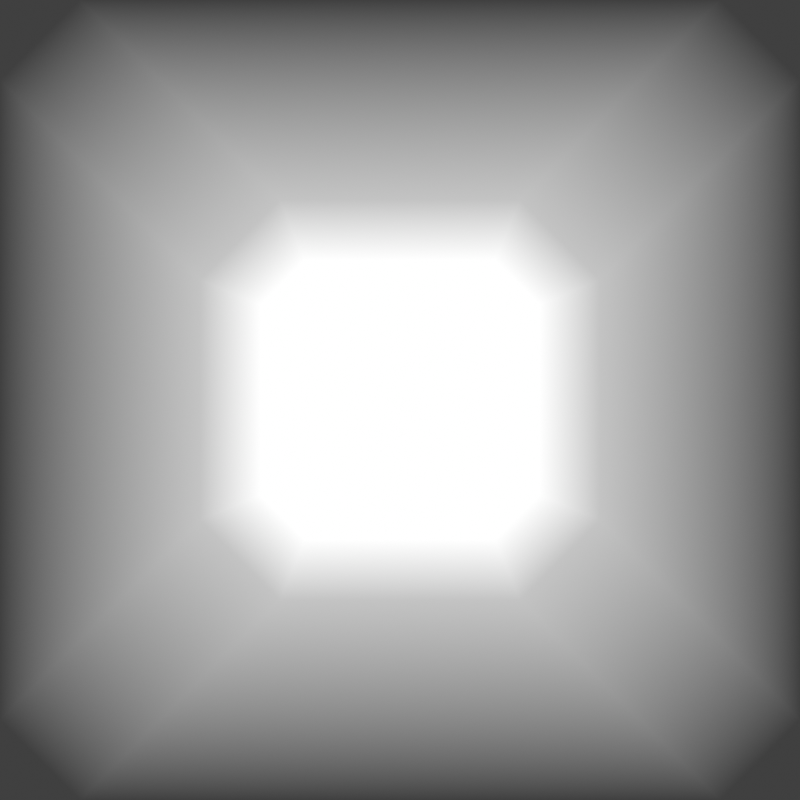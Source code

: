 # Source: color_preview.blend  (saved by Blender 4.5.91; exported with 4.5.12 LTS)
import bpy
from mathutils import Matrix  # noqa: F401  (used for matrix-valued properties, if any)

bpy.ops.wm.read_factory_settings(use_empty=True)
scene = bpy.context.scene
scene.name = 'Scene'

# ---- collections
col_box = bpy.data.collections.new('Box'); scene.collection.children.link(col_box)
col_box_frame = bpy.data.collections.new('Box.Frame'); scene.collection.children.link(col_box_frame)
col_cam___light = bpy.data.collections.new('Cam & light'); scene.collection.children.link(col_cam___light)

# ---- materials (node trees are filled in below, after node groups)
mat_bg = bpy.data.materials.new('bg')
mat_bg.surface_render_method = 'BLENDED'
mat_bg.blend_method = 'BLEND'
mat_edge_frame = bpy.data.materials.new('edge.frame')

# ---- material node trees
mat_bg.use_nodes = True; mat_bg.node_tree.nodes.clear()
_N = mat_bg.node_tree.nodes; _L = mat_bg.node_tree.links
n0 = _N.new('ShaderNodeOutputMaterial'); n0.name = 'Material Output'; n0.location = (798, 414)
n1 = _N.new('ShaderNodeEmission'); n1.name = 'Emission'; n1.location = (149, 374)
n2 = _N.new('ShaderNodeVertexColor'); n2.name = 'Color Attribute'; n2.location = (161, 659)
n2.layer_name = 'Color'
n3 = _N.new('ShaderNodeMixShader'); n3.name = 'Mix Shader'; n3.location = (471, 459)
n4 = _N.new('ShaderNodeBsdfTransparent'); n4.name = 'Transparent BSDF'; n4.location = (149, 504)
_L.new(n3.outputs[0], n0.inputs[0])
_L.new(n2.outputs[0], n3.inputs[0])
_L.new(n1.outputs[0], n3.inputs[2])
_L.new(n4.outputs[0], n3.inputs[1])
n0.is_active_output = True
mat_edge_frame.use_nodes = True; mat_edge_frame.node_tree.nodes.clear()
_N = mat_edge_frame.node_tree.nodes; _L = mat_edge_frame.node_tree.links
n0 = _N.new('ShaderNodeOutputMaterial'); n0.name = 'Material Output'; n0.location = (362, 300)
n1 = _N.new('ShaderNodeEmission'); n1.name = 'Emission'; n1.location = (-340, 65)
n2 = _N.new('ShaderNodeVertexColor'); n2.name = 'Color Attribute'; n2.location = (-653, 426)
n2.layer_name = 'Color'
n3 = _N.new('ShaderNodeMixShader'); n3.name = 'Mix Shader'; n3.location = (35, 345)
n4 = _N.new('ShaderNodeBsdfTransparent'); n4.name = 'Transparent BSDF'; n4.location = (-340, 195)
n5 = _N.new('ShaderNodeValToRGB'); n5.name = 'Color Ramp'; n5.location = (-345, 471)
while len(n5.color_ramp.elements) > 1: n5.color_ramp.elements.remove(n5.color_ramp.elements[-1])
n5.color_ramp.elements[0].position = 0.0; n5.color_ramp.elements[0].color = (0.0, 0.0, 0.0, 1.0)
_e = n5.color_ramp.elements.new(1.0); _e.color = (0.3917, 0.3917, 0.3917, 1.0)
_L.new(n3.outputs[0], n0.inputs[0])
_L.new(n5.outputs[0], n3.inputs[0])
_L.new(n1.outputs[0], n3.inputs[2])
_L.new(n4.outputs[0], n3.inputs[1])
_L.new(n2.outputs[0], n5.inputs[0])
n0.is_active_output = True

# ---- world
world_world = bpy.data.worlds.new('World'); scene.world = world_world
world_world.use_nodes = True; world_world.node_tree.nodes.clear()
_N = world_world.node_tree.nodes; _L = world_world.node_tree.links
n0 = _N.new('ShaderNodeOutputWorld'); n0.name = 'World Output'; n0.location = (300, 300)
n1 = _N.new('ShaderNodeBackground'); n1.name = 'Background'; n1.location = (10, 300)
n1.inputs[0].default_value = (0.05088, 0.05088, 0.05088, 1.0)
_L.new(n1.outputs[0], n0.inputs[0])
n0.is_active_output = True
world_world.color = (0.05088, 0.05088, 0.05088)
world_world.use_sun_shadow = False
world_world.sun_shadow_jitter_overblur = 0.0

# ---- cameras
cam_camera = bpy.data.cameras.new('Camera')
cam_camera.type = 'ORTHO'
cam_camera.clip_end = 100.0
cam_camera.ortho_scale = 40.0

# ---- meshes
me_plane = bpy.data.meshes.new('Plane')
me_plane.from_pydata([(-16.0, -20.0, 0.0), (-20.0, -16.0, 0.0), (20.0, -16.0, 0.0), (16.0, -20.0, 0.0), (-20.0, 16.0, 0.0), (-16.0, 20.0, 0.0), (16.0, 20.0, 0.0), (20.0, 16.0, 0.0), (-4.757, 7.0, 0.0), (-7.0, 4.757, 0.0), (-7.0, -4.757, 0.0), (-4.757, -7.0, 0.0), (4.757, -7.0, 0.0), (7.0, -4.757, 0.0), (7.0, 4.757, 0.0), (4.757, 7.0, 0.0), (-6.0, -10.0, 0.0), (-10.0, -6.0, 0.0), (-10.0, 6.0, 0.0), (-6.0, 10.0, 0.0), (10.0, -6.0, 0.0), (6.0, -10.0, 0.0), (6.0, 10.0, 0.0), (10.0, 6.0, 0.0)], [], [(0, 16, 17, 1), (19, 5, 4, 18), (2, 20, 21, 3), (6, 22, 23, 7), (17, 18, 4, 1), (21, 16, 0, 3), (23, 20, 2, 7), (19, 22, 6, 5), (10, 11, 12, 13, 14, 15, 8, 9), (11, 10, 17, 16), (9, 8, 19, 18), (13, 12, 21, 20), (15, 14, 23, 22), (10, 9, 18, 17), (12, 11, 16, 21), (14, 13, 20, 23), (8, 15, 22, 19)])
_uv = me_plane.uv_layers.new(name='UVMap')
_uv.uv.foreach_set('vector', [0.1, 0.0, 0.35, 0.25, 0.25, 0.35, 0.0, 0.1, 0.35, 0.75, 0.1, 1.0, 0.0, 0.9, 0.25, 0.65, 1.0, 0.1, 0.75, 0.35, 0.65, 0.25, 0.9, 0.0, 0.9, 1.0, 0.65, 0.75, 0.75, 0.65, 1.0, 0.9, 0.25, 0.35, 0.25, 0.65, 0.0, 0.9, 0.0, 0.1, 0.65, 0.25, 0.35, 0.25, 0.1, 0.0, 0.9, 0.0, 0.75, 0.65, 0.75, 0.35, 1.0, 0.1, 1.0, 0.9, 0.35, 0.75, 0.65, 0.75, 0.9, 1.0, 0.1, 1.0, 0.325, 0.3811, 0.3811, 0.325, 0.6189, 0.325, 0.675, 0.3811, 0.675, 0.6189, 0.6189, 0.675, 0.3811, 0.675, 0.325, 0.6189, 0.3811, 0.325, 0.325, 0.3811, 0.25, 0.35, 0.35, 0.25, 0.325, 0.6189, 0.3811, 0.675, 0.35, 0.75, 0.25, 0.65, 0.675, 0.3811, 0.6189, 0.325, 0.65, 0.25, 0.75, 0.35, 0.6189, 0.675, 0.675, 0.6189, 0.75, 0.65, 0.65, 0.75, 0.325, 0.3811, 0.325, 0.6189, 0.25, 0.65, 0.25, 0.35, 0.6189, 0.325, 0.3811, 0.325, 0.35, 0.25, 0.65, 0.25, 0.675, 0.6189, 0.675, 0.3811, 0.75, 0.35, 0.75, 0.65, 0.3811, 0.675, 0.6189, 0.675, 0.65, 0.75, 0.35, 0.75])
_ca = me_plane.color_attributes.new('Color', 'FLOAT_COLOR', 'POINT')
_ca.data.foreach_set('color', [0.0, 0.0, 0.0, 1.0, 0.0, 0.0, 0.0, 1.0, 0.0, 0.0, 0.0, 1.0, 0.0, 0.0, 0.0, 1.0, 0.0, 0.0, 0.0, 1.0, 0.0, 0.0, 0.0, 1.0, 0.0, 0.0, 0.0, 1.0, 0.0, 0.0, 0.0, 1.0, 1.0, 1.0, 1.0, 1.0, 1.0, 1.0, 1.0, 1.0, 1.0, 1.0, 1.0, 1.0, 1.0, 1.0, 1.0, 1.0, 1.0, 1.0, 1.0, 1.0, 1.0, 1.0, 1.0, 1.0, 1.0, 1.0, 1.0, 1.0, 1.0, 1.0, 1.0, 1.0, 0.5225, 0.5225, 0.5225, 1.0, 0.5225, 0.5225, 0.5225, 1.0, 0.5225, 0.5225, 0.5225, 1.0, 0.5225, 0.5225, 0.5225, 1.0, 0.5225, 0.5225, 0.5225, 1.0, 0.5225, 0.5225, 0.5225, 1.0, 0.5225, 0.5225, 0.5225, 1.0, 0.5225, 0.5225, 0.5225, 1.0])
me_plane.materials.append(mat_bg)
me_plane.use_paint_bone_selection = False
me_plane.use_paint_mask_vertex = True
me_plane.update()
me_plane_002 = bpy.data.meshes.new('Plane.002')
me_plane_002.from_pydata([(-16.0, -20.0, 0.0), (-20.0, -16.0, 0.0), (20.0, -16.0, 0.0), (16.0, -20.0, 0.0), (-20.0, 16.0, 0.0), (-16.0, 20.0, 0.0), (16.0, 20.0, 0.0), (20.0, 16.0, 0.0), (-6.0, 10.0, 0.0), (-10.0, 6.0, 0.0), (-10.0, -6.0, 0.0), (-6.0, -10.0, 0.0), (6.0, -10.0, 0.0), (10.0, -6.0, 0.0), (10.0, 6.0, 0.0), (6.0, 10.0, 0.0)], [], [(0, 11, 10, 1), (8, 5, 4, 9), (2, 13, 12, 3), (6, 15, 14, 7), (10, 9, 4, 1), (12, 11, 0, 3), (14, 13, 2, 7), (8, 15, 6, 5), (10, 11, 12, 13, 14, 15, 8, 9)])
_uv = me_plane_002.uv_layers.new(name='UVMap')
_uv.uv.foreach_set('vector', [0.1, 0.0, 0.35, 0.25, 0.25, 0.35, 0.0, 0.1, 0.35, 0.75, 0.1, 1.0, 0.0, 0.9, 0.25, 0.65, 1.0, 0.1, 0.75, 0.35, 0.65, 0.25, 0.9, 0.0, 0.9, 1.0, 0.65, 0.75, 0.75, 0.65, 1.0, 0.9, 0.25, 0.35, 0.25, 0.65, 0.0, 0.9, 0.0, 0.1, 0.65, 0.25, 0.35, 0.25, 0.1, 0.0, 0.9, 0.0, 0.75, 0.65, 0.75, 0.35, 1.0, 0.1, 1.0, 0.9, 0.35, 0.75, 0.65, 0.75, 0.9, 1.0, 0.1, 1.0, 0.25, 0.35, 0.35, 0.25, 0.65, 0.25, 0.75, 0.35, 0.75, 0.65, 0.65, 0.75, 0.35, 0.75, 0.25, 0.65])
_ca = me_plane_002.color_attributes.new('Color', 'FLOAT_COLOR', 'POINT')
_ca.data.foreach_set('color', [0.0, 0.0, 0.0, 1.0, 0.0, 0.0, 0.0, 1.0, 0.0, 0.0, 0.0, 1.0, 0.0, 0.0, 0.0, 1.0, 0.0, 0.0, 0.0, 1.0, 0.0, 0.0, 0.0, 1.0, 0.0, 0.0, 0.0, 1.0, 0.0, 0.0, 0.0, 1.0, 1.0, 1.0, 1.0, 1.0, 1.0, 1.0, 1.0, 1.0, 1.0, 1.0, 1.0, 1.0, 1.0, 1.0, 1.0, 1.0, 1.0, 1.0, 1.0, 1.0, 1.0, 1.0, 1.0, 1.0, 1.0, 1.0, 1.0, 1.0, 1.0, 1.0, 1.0, 1.0])
me_plane_002.materials.append(mat_edge_frame)
me_plane_002.use_paint_bone_selection = False
me_plane_002.use_paint_mask_vertex = True
me_plane_002.update()

# ---- objects
ob_plane = bpy.data.objects.new('Plane', me_plane)
ob_plane_frame = bpy.data.objects.new('Plane.Frame', me_plane_002)
ob_camera = bpy.data.objects.new('Camera', cam_camera)

# ---- transforms, parenting, visibility, modifiers, constraints
ob_plane.location = (0.0, 0.0, 0.0)
ob_plane_frame.location = (0.0, 0.0, 0.0)
_m = ob_plane_frame.modifiers.new('Wireframe', 'WIREFRAME')
_m.thickness = 2.0
ob_camera.location = (0.0, 0.0, 40.0)
ob_camera.lock_rotations_4d = False
ob_camera.empty_display_type = 'ARROWS'
ob_camera.color = (0.0, 0.0, 0.0, 0.0)
ob_camera.display_type = 'WIRE'
ob_camera.lineart.crease_threshold = 0.0

# ---- collection membership
col_box.objects.link(ob_plane)
col_box_frame.objects.link(ob_plane_frame)
col_cam___light.objects.link(ob_camera)
def _layer_coll(name, lc=None):
    lc = lc or bpy.context.view_layer.layer_collection
    for c in lc.children:
        if c.name == name: return c
        r = _layer_coll(name, c)
        if r: return r
_layer_coll('Box.Frame').exclude = True

# ---- scene / render settings (as saved in the file)
scene.camera = ob_camera
scene.frame_start = 1; scene.frame_end = 250; scene.frame_set(1)
scene.render.engine = 'CYCLES'
scene.render.image_settings.compression = 100
scene.render.resolution_x = 64
scene.render.resolution_y = 64
scene.render.film_transparent = True
scene.cycles.use_denoising = False
scene.cycles.sampling_pattern = 'TABULATED_SOBOL'
scene.cycles.use_adaptive_sampling = False
scene.cycles.adaptive_threshold = 1e-05
scene.cycles.filter_width = 0.4
scene.view_settings.view_transform = 'Standard'
bpy.context.view_layer.update()
